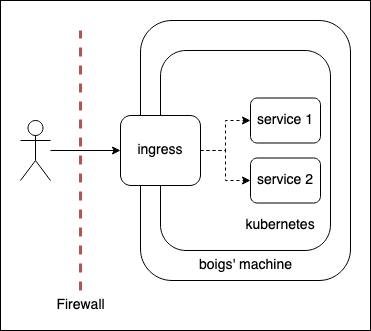

The diagram above was exported from draw.io. Its source (the exported page's mxGraphModel, read from the mxfile embedded in the PNG):
<mxGraphModel dx="860" dy="724" grid="1" gridSize="10" guides="1" tooltips="1" connect="1" arrows="1" fold="1" page="1" pageScale="1" pageWidth="827" pageHeight="1169" math="0" shadow="0">
  <root>
    <mxCell id="0" />
    <mxCell id="1" parent="0" />
    <mxCell id="0mGGz-Txc2dblMr2IItd-21" value="" style="rounded=0;whiteSpace=wrap;html=1;" parent="1" vertex="1">
      <mxGeometry x="150" y="210" width="370" height="330" as="geometry" />
    </mxCell>
    <mxCell id="0mGGz-Txc2dblMr2IItd-1" value="" style="shape=umlActor;verticalLabelPosition=bottom;verticalAlign=top;html=1;outlineConnect=0;" parent="1" vertex="1">
      <mxGeometry x="170" y="330" width="30" height="60" as="geometry" />
    </mxCell>
    <mxCell id="0mGGz-Txc2dblMr2IItd-4" value="&lt;font style=&quot;font-size: 14px;&quot;&gt;Firewall&lt;/font&gt;" style="endArrow=none;dashed=1;html=1;rounded=0;strokeWidth=3;fillColor=#f8cecc;strokeColor=#b85450;" parent="1" edge="1">
      <mxGeometry x="-1" y="-15" width="50" height="50" relative="1" as="geometry">
        <mxPoint x="230" y="500" as="sourcePoint" />
        <mxPoint x="230" y="240" as="targetPoint" />
        <mxPoint x="-15" y="15" as="offset" />
      </mxGeometry>
    </mxCell>
    <mxCell id="0mGGz-Txc2dblMr2IItd-2" value="" style="rounded=1;whiteSpace=wrap;html=1;" parent="1" vertex="1">
      <mxGeometry x="290" y="230" width="210" height="260" as="geometry" />
    </mxCell>
    <mxCell id="0mGGz-Txc2dblMr2IItd-3" value="&lt;font style=&quot;font-size: 14px;&quot;&gt;boigs' machine&lt;/font&gt;" style="text;html=1;strokeColor=none;fillColor=none;align=center;verticalAlign=middle;whiteSpace=wrap;rounded=0;" parent="1" vertex="1">
      <mxGeometry x="342.5" y="460" width="105" height="30" as="geometry" />
    </mxCell>
    <mxCell id="0mGGz-Txc2dblMr2IItd-18" value="" style="rounded=1;whiteSpace=wrap;html=1;" parent="1" vertex="1">
      <mxGeometry x="310" y="260" width="170" height="200" as="geometry" />
    </mxCell>
    <mxCell id="0mGGz-Txc2dblMr2IItd-16" style="edgeStyle=orthogonalEdgeStyle;rounded=0;orthogonalLoop=1;jettySize=auto;html=1;dashed=1;" parent="1" source="0mGGz-Txc2dblMr2IItd-10" target="0mGGz-Txc2dblMr2IItd-11" edge="1">
      <mxGeometry relative="1" as="geometry" />
    </mxCell>
    <mxCell id="0mGGz-Txc2dblMr2IItd-17" style="edgeStyle=orthogonalEdgeStyle;rounded=0;orthogonalLoop=1;jettySize=auto;html=1;exitX=1;exitY=0.5;exitDx=0;exitDy=0;dashed=1;" parent="1" source="0mGGz-Txc2dblMr2IItd-10" target="0mGGz-Txc2dblMr2IItd-12" edge="1">
      <mxGeometry relative="1" as="geometry" />
    </mxCell>
    <mxCell id="0mGGz-Txc2dblMr2IItd-10" value="ingress" style="rounded=1;whiteSpace=wrap;html=1;fontSize=14;" parent="1" vertex="1">
      <mxGeometry x="270" y="325" width="80" height="70" as="geometry" />
    </mxCell>
    <mxCell id="0mGGz-Txc2dblMr2IItd-11" value="service 1" style="rounded=1;whiteSpace=wrap;html=1;fontSize=14;" parent="1" vertex="1">
      <mxGeometry x="400" y="307.5" width="70" height="45" as="geometry" />
    </mxCell>
    <mxCell id="0mGGz-Txc2dblMr2IItd-12" value="service 2" style="rounded=1;whiteSpace=wrap;html=1;fontSize=14;" parent="1" vertex="1">
      <mxGeometry x="400" y="367.5" width="70" height="45" as="geometry" />
    </mxCell>
    <mxCell id="0mGGz-Txc2dblMr2IItd-19" value="kubernetes" style="text;html=1;strokeColor=none;fillColor=none;align=center;verticalAlign=middle;whiteSpace=wrap;rounded=0;fontSize=14;" parent="1" vertex="1">
      <mxGeometry x="400" y="420" width="60" height="30" as="geometry" />
    </mxCell>
    <mxCell id="0mGGz-Txc2dblMr2IItd-9" style="edgeStyle=orthogonalEdgeStyle;rounded=0;orthogonalLoop=1;jettySize=auto;html=1;entryX=0;entryY=0.5;entryDx=0;entryDy=0;" parent="1" source="0mGGz-Txc2dblMr2IItd-1" target="0mGGz-Txc2dblMr2IItd-10" edge="1">
      <mxGeometry relative="1" as="geometry">
        <mxPoint x="250" y="360" as="targetPoint" />
      </mxGeometry>
    </mxCell>
  </root>
</mxGraphModel>